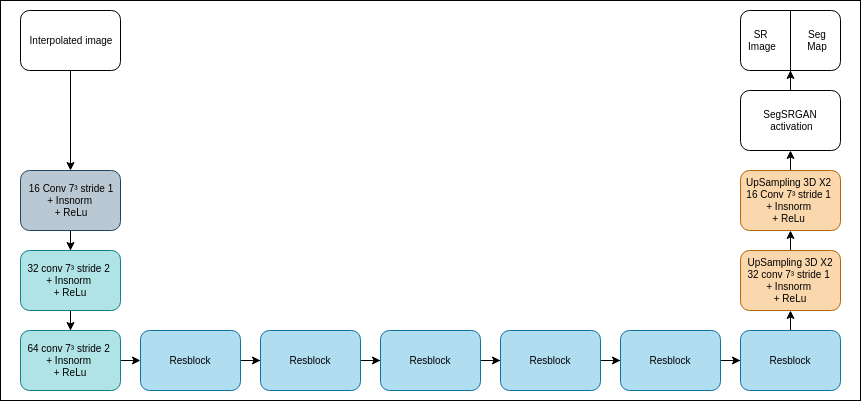

The diagram above was exported from draw.io. Its source (the exported page's mxGraphModel, read from the mxfile embedded in the PNG):
<mxGraphModel dx="1422" dy="1930" grid="1" gridSize="10" guides="1" tooltips="1" connect="1" arrows="1" fold="1" page="1" pageScale="1" pageWidth="827" pageHeight="1169" math="0" shadow="0">
  <root>
    <mxCell id="0" />
    <mxCell id="1" parent="0" />
    <mxCell id="2" value="" style="rounded=0;whiteSpace=wrap;html=1;" vertex="1" parent="1">
      <mxGeometry x="10" y="-80" width="860" height="400" as="geometry" />
    </mxCell>
    <mxCell id="3" style="edgeStyle=orthogonalEdgeStyle;rounded=0;orthogonalLoop=1;jettySize=auto;html=1;" edge="1" source="4" target="8" parent="1">
      <mxGeometry relative="1" as="geometry" />
    </mxCell>
    <mxCell id="4" value="&amp;nbsp;16 Conv 7³ stride 1 &lt;br&gt;+ Insnorm &lt;br&gt;+ ReLu" style="rounded=1;whiteSpace=wrap;html=1;fontSize=10;fillColor=#bac8d3;strokeColor=#23445d;" vertex="1" parent="1">
      <mxGeometry x="30" y="90" width="100" height="60" as="geometry" />
    </mxCell>
    <mxCell id="5" style="edgeStyle=orthogonalEdgeStyle;rounded=0;orthogonalLoop=1;jettySize=auto;html=1;entryX=0.5;entryY=0;entryDx=0;entryDy=0;" edge="1" source="6" target="4" parent="1">
      <mxGeometry relative="1" as="geometry" />
    </mxCell>
    <mxCell id="6" value="Interpolated image" style="rounded=1;whiteSpace=wrap;html=1;fontSize=10;" vertex="1" parent="1">
      <mxGeometry x="30" y="-70" width="100" height="60" as="geometry" />
    </mxCell>
    <mxCell id="7" style="edgeStyle=orthogonalEdgeStyle;rounded=0;orthogonalLoop=1;jettySize=auto;html=1;entryX=0.5;entryY=0;entryDx=0;entryDy=0;" edge="1" source="8" target="10" parent="1">
      <mxGeometry relative="1" as="geometry" />
    </mxCell>
    <mxCell id="8" value="32 conv 7³ stride 2 &lt;br&gt;+ Insnorm &lt;br&gt;+ ReLu" style="rounded=1;whiteSpace=wrap;html=1;fontSize=10;fillColor=#b0e3e6;strokeColor=#0e8088;" vertex="1" parent="1">
      <mxGeometry x="30" y="170" width="100" height="60" as="geometry" />
    </mxCell>
    <mxCell id="9" style="edgeStyle=orthogonalEdgeStyle;rounded=0;orthogonalLoop=1;jettySize=auto;html=1;exitX=1;exitY=0.5;exitDx=0;exitDy=0;entryX=0;entryY=0.5;entryDx=0;entryDy=0;" edge="1" source="10" target="12" parent="1">
      <mxGeometry relative="1" as="geometry" />
    </mxCell>
    <mxCell id="10" value="64 conv 7³ stride 2 &lt;br&gt;+ Insnorm &lt;br&gt;+ ReLu" style="rounded=1;whiteSpace=wrap;html=1;fontSize=10;fillColor=#b0e3e6;strokeColor=#0e8088;" vertex="1" parent="1">
      <mxGeometry x="30" y="250" width="100" height="60" as="geometry" />
    </mxCell>
    <mxCell id="11" style="edgeStyle=orthogonalEdgeStyle;rounded=0;orthogonalLoop=1;jettySize=auto;html=1;entryX=0;entryY=0.5;entryDx=0;entryDy=0;" edge="1" source="12" target="14" parent="1">
      <mxGeometry relative="1" as="geometry" />
    </mxCell>
    <mxCell id="12" value="Resblock" style="rounded=1;whiteSpace=wrap;html=1;fontSize=10;fillColor=#b1ddf0;strokeColor=#10739e;" vertex="1" parent="1">
      <mxGeometry x="150" y="250" width="100" height="60" as="geometry" />
    </mxCell>
    <mxCell id="13" style="edgeStyle=orthogonalEdgeStyle;rounded=0;orthogonalLoop=1;jettySize=auto;html=1;entryX=0;entryY=0.5;entryDx=0;entryDy=0;" edge="1" source="14" target="16" parent="1">
      <mxGeometry relative="1" as="geometry" />
    </mxCell>
    <mxCell id="14" value="Resblock" style="rounded=1;whiteSpace=wrap;html=1;fontSize=10;fillColor=#b1ddf0;strokeColor=#10739e;" vertex="1" parent="1">
      <mxGeometry x="270" y="250" width="100" height="60" as="geometry" />
    </mxCell>
    <mxCell id="15" style="edgeStyle=orthogonalEdgeStyle;rounded=0;orthogonalLoop=1;jettySize=auto;html=1;entryX=0;entryY=0.5;entryDx=0;entryDy=0;" edge="1" source="16" target="18" parent="1">
      <mxGeometry relative="1" as="geometry" />
    </mxCell>
    <mxCell id="16" value="Resblock" style="rounded=1;whiteSpace=wrap;html=1;fontSize=10;fillColor=#b1ddf0;strokeColor=#10739e;" vertex="1" parent="1">
      <mxGeometry x="390" y="250" width="100" height="60" as="geometry" />
    </mxCell>
    <mxCell id="17" style="edgeStyle=orthogonalEdgeStyle;rounded=0;orthogonalLoop=1;jettySize=auto;html=1;entryX=0;entryY=0.5;entryDx=0;entryDy=0;" edge="1" source="18" target="20" parent="1">
      <mxGeometry relative="1" as="geometry" />
    </mxCell>
    <mxCell id="18" value="Resblock" style="rounded=1;whiteSpace=wrap;html=1;fontSize=10;fillColor=#b1ddf0;strokeColor=#10739e;" vertex="1" parent="1">
      <mxGeometry x="510" y="250" width="100" height="60" as="geometry" />
    </mxCell>
    <mxCell id="19" style="edgeStyle=orthogonalEdgeStyle;rounded=0;orthogonalLoop=1;jettySize=auto;html=1;" edge="1" source="20" target="22" parent="1">
      <mxGeometry relative="1" as="geometry" />
    </mxCell>
    <mxCell id="20" value="Resblock" style="rounded=1;whiteSpace=wrap;html=1;fontSize=10;fillColor=#b1ddf0;strokeColor=#10739e;" vertex="1" parent="1">
      <mxGeometry x="630" y="250" width="100" height="60" as="geometry" />
    </mxCell>
    <mxCell id="21" style="edgeStyle=orthogonalEdgeStyle;rounded=0;orthogonalLoop=1;jettySize=auto;html=1;exitX=0.5;exitY=0;exitDx=0;exitDy=0;entryX=0.5;entryY=1;entryDx=0;entryDy=0;" edge="1" source="22" target="24" parent="1">
      <mxGeometry relative="1" as="geometry" />
    </mxCell>
    <mxCell id="22" value="Resblock" style="rounded=1;whiteSpace=wrap;html=1;fontSize=10;fillColor=#b1ddf0;strokeColor=#10739e;" vertex="1" parent="1">
      <mxGeometry x="750" y="250" width="100" height="60" as="geometry" />
    </mxCell>
    <mxCell id="23" style="edgeStyle=orthogonalEdgeStyle;rounded=0;orthogonalLoop=1;jettySize=auto;html=1;exitX=0.5;exitY=0;exitDx=0;exitDy=0;entryX=0.5;entryY=1;entryDx=0;entryDy=0;" edge="1" source="24" target="26" parent="1">
      <mxGeometry relative="1" as="geometry" />
    </mxCell>
    <mxCell id="24" value="&lt;span style=&quot;white-space: normal ; font-size: 10px&quot;&gt;UpSampling 3D X2&lt;br&gt;32 conv 7³ stride 1 &lt;br&gt;+ Insnorm &lt;br&gt;+ ReLu&lt;/span&gt;" style="rounded=1;whiteSpace=wrap;html=1;fontSize=10;fillColor=#fad7ac;strokeColor=#b46504;" vertex="1" parent="1">
      <mxGeometry x="750" y="170" width="100" height="60" as="geometry" />
    </mxCell>
    <mxCell id="25" style="edgeStyle=orthogonalEdgeStyle;rounded=0;orthogonalLoop=1;jettySize=auto;html=1;exitX=0.5;exitY=0;exitDx=0;exitDy=0;entryX=0.5;entryY=1;entryDx=0;entryDy=0;" edge="1" source="26" target="28" parent="1">
      <mxGeometry relative="1" as="geometry" />
    </mxCell>
    <mxCell id="26" value="UpSampling 3D X2&amp;nbsp;&lt;br&gt;16 Conv 7³ stride 1 &lt;br&gt;+ Insnorm &lt;br&gt;+ ReLu &lt;br&gt;" style="rounded=1;whiteSpace=wrap;html=1;fontSize=10;fillColor=#fad7ac;strokeColor=#b46504;" vertex="1" parent="1">
      <mxGeometry x="750" y="90" width="100" height="60" as="geometry" />
    </mxCell>
    <mxCell id="27" style="edgeStyle=orthogonalEdgeStyle;rounded=0;orthogonalLoop=1;jettySize=auto;html=1;" edge="1" source="28" parent="1">
      <mxGeometry relative="1" as="geometry">
        <mxPoint x="800" y="-10" as="targetPoint" />
      </mxGeometry>
    </mxCell>
    <mxCell id="28" value="SegSRGAN&lt;br&gt;&amp;nbsp;activation" style="rounded=1;whiteSpace=wrap;html=1;fontSize=10;" vertex="1" parent="1">
      <mxGeometry x="750" y="10" width="100" height="60" as="geometry" />
    </mxCell>
    <mxCell id="29" value="&amp;nbsp; &amp;nbsp; &amp;nbsp; &amp;nbsp; &amp;nbsp; &amp;nbsp;" style="rounded=1;whiteSpace=wrap;html=1;fontSize=10;" vertex="1" parent="1">
      <mxGeometry x="750" y="-70" width="100" height="60" as="geometry" />
    </mxCell>
    <mxCell id="30" value="" style="endArrow=none;html=1;exitX=0.5;exitY=1;exitDx=0;exitDy=0;entryX=0.5;entryY=0;entryDx=0;entryDy=0;fontSize=10;" edge="1" source="29" target="29" parent="1">
      <mxGeometry width="50" height="50" relative="1" as="geometry">
        <mxPoint x="947" y="-20" as="sourcePoint" />
        <mxPoint x="997" y="-70" as="targetPoint" />
      </mxGeometry>
    </mxCell>
    <mxCell id="31" value="SR&amp;nbsp;&lt;br style=&quot;font-size: 10px;&quot;&gt;Image" style="text;html=1;strokeColor=none;fillColor=none;align=center;verticalAlign=middle;whiteSpace=wrap;rounded=0;fontSize=10;" vertex="1" parent="1">
      <mxGeometry x="752" y="-50" width="40" height="20" as="geometry" />
    </mxCell>
    <mxCell id="32" value="Seg&lt;br style=&quot;font-size: 10px&quot;&gt;Map" style="text;html=1;strokeColor=none;fillColor=none;align=center;verticalAlign=middle;whiteSpace=wrap;rounded=0;fontSize=10;" vertex="1" parent="1">
      <mxGeometry x="802" y="-50" width="50" height="20" as="geometry" />
    </mxCell>
  </root>
</mxGraphModel>